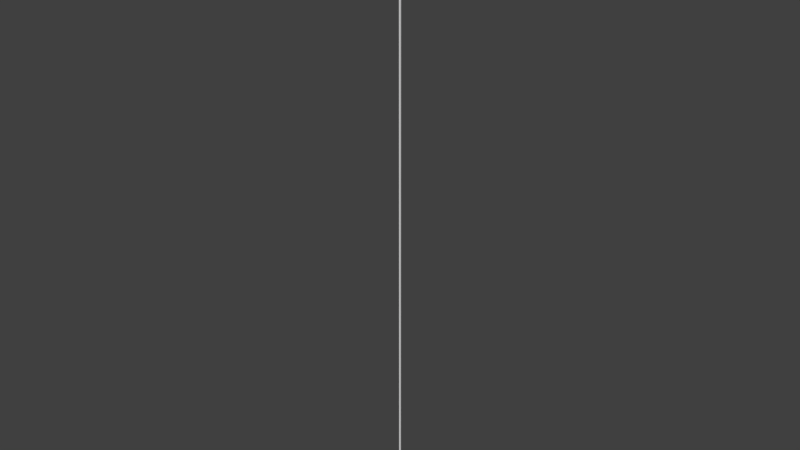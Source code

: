 # Source: shootyshoot.blend  (saved by Blender 2.79.0; exported with 4.5.12 LTS)
import bpy
from mathutils import Matrix  # noqa: F401  (used for matrix-valued properties, if any)

bpy.ops.wm.read_factory_settings(use_empty=True)
scene = bpy.context.scene
scene.name = 'Scene'

# ---- collections
col_collection_1 = bpy.data.collections.new('Collection 1'); scene.collection.children.link(col_collection_1)

# ---- world
world_world = bpy.data.worlds.new('World'); scene.world = world_world
world_world.color = (0.05088, 0.05088, 0.05088)
world_world.use_sun_shadow = False
world_world.sun_shadow_jitter_overblur = 0.0
world_world.cycles.sampling_method = 'MANUAL'

# ---- meshes
me_cube = bpy.data.meshes.new('Cube')
me_cube.from_pydata([(-1.0, -1.0, -1.0), (-1.0, -1.0, 1001.0), (-1.0, 1.0, -1.0), (-1.0, 1.0, 1001.0), (1.0, -1.0, -1.0), (1.0, -1.0, 1001.0), (1.0, 1.0, -1.0), (1.0, 1.0, 1001.0), (-41.57, 24.0, -1.167e-07), (-32.48, 18.75, -2.5), (-24.25, 14.0, 2.236e-08), (-24.0, 41.57, -1.167e-07), (-18.75, 32.48, -2.5), (-14.0, 24.25, 2.236e-08), (-2.48e-06, 48.0, -1.167e-07), (-3.815e-06, 37.5, -2.5), (-2.035e-06, 28.0, 2.236e-08), (24.0, 41.57, -1.167e-07), (18.75, 32.48, -2.5), (14.0, 24.25, 2.236e-08), (41.57, 24.0, -1.167e-07), (32.48, 18.75, -2.5), (24.25, 14.0, 2.236e-08), (48.0, 5.436e-06, -1.167e-07), (37.5, 9.537e-06, -2.5), (28.0, 2.4e-06, 2.236e-08), (41.57, -24.0, -1.167e-07), (32.48, -18.75, -2.5), (24.25, -14.0, 2.236e-08), (24.0, -41.57, -1.167e-07), (18.75, -32.48, -2.5), (14.0, -24.25, 2.236e-08), (8.965e-06, -48.0, -1.167e-07), (1.144e-05, -37.5, -2.5), (4.832e-06, -28.0, 2.236e-08), (-24.0, -41.57, -1.167e-07), (-18.75, -32.48, -2.5), (-14.0, -24.25, 2.236e-08), (-41.57, -24.0, -1.167e-07), (-32.48, -18.75, -2.5), (-24.25, -14.0, 2.236e-08), (-48.0, -1.059e-05, -1.167e-07), (-37.5, -9.537e-06, -2.5), (-28.0, -7.518e-06, 2.236e-08), (-32.48, 18.75, 2.5), (-41.57, 24.0, -1.167e-07), (-24.25, 14.0, 2.236e-08), (-18.75, 32.48, 2.5), (-24.0, 41.57, -1.167e-07), (-14.0, 24.25, 2.236e-08), (-3.815e-06, 37.5, 2.5), (-2.48e-06, 48.0, -1.167e-07), (-2.035e-06, 28.0, 2.236e-08), (18.75, 32.48, 2.5), (24.0, 41.57, -1.167e-07), (14.0, 24.25, 2.236e-08), (32.48, 18.75, 2.5), (41.57, 24.0, -1.167e-07), (24.25, 14.0, 2.236e-08), (37.5, 9.537e-06, 2.5), (48.0, 5.436e-06, -1.167e-07), (28.0, 2.4e-06, 2.236e-08), (32.48, -18.75, 2.5), (41.57, -24.0, -1.167e-07), (24.25, -14.0, 2.236e-08), (18.75, -32.48, 2.5), (24.0, -41.57, -1.167e-07), (14.0, -24.25, 2.236e-08), (1.144e-05, -37.5, 2.5), (8.965e-06, -48.0, -1.167e-07), (4.832e-06, -28.0, 2.236e-08), (-18.75, -32.48, 2.5), (-24.0, -41.57, -1.167e-07), (-14.0, -24.25, 2.236e-08), (-32.48, -18.75, 2.5), (-41.57, -24.0, -1.167e-07), (-24.25, -14.0, 2.236e-08), (-37.5, -9.537e-06, 2.5), (-48.0, -1.059e-05, -1.167e-07), (-28.0, -7.518e-06, 2.236e-08)], [], [(0, 1, 3, 2), (2, 3, 7, 6), (6, 7, 5, 4), (4, 5, 1, 0), (42, 41, 8, 9), (43, 42, 9, 10), (10, 9, 12, 13), (9, 8, 11, 12), (13, 12, 15, 16), (12, 11, 14, 15), (15, 14, 17, 18), (16, 15, 18, 19), (19, 18, 21, 22), (18, 17, 20, 21), (21, 20, 23, 24), (22, 21, 24, 25), (24, 23, 26, 27), (25, 24, 27, 28), (28, 27, 30, 31), (27, 26, 29, 30), (30, 29, 32, 33), (31, 30, 33, 34), (33, 32, 35, 36), (34, 33, 36, 37), (37, 36, 39, 40), (36, 35, 38, 39), (39, 38, 41, 42), (40, 39, 42, 43), (77, 79, 46, 44), (78, 77, 44, 45), (45, 44, 47, 48), (44, 46, 49, 47), (48, 47, 50, 51), (47, 49, 52, 50), (50, 52, 55, 53), (51, 50, 53, 54), (54, 53, 56, 57), (53, 55, 58, 56), (57, 56, 59, 60), (56, 58, 61, 59), (59, 61, 64, 62), (60, 59, 62, 63), (63, 62, 65, 66), (62, 64, 67, 65), (65, 67, 70, 68), (66, 65, 68, 69), (69, 68, 71, 72), (68, 70, 73, 71), (72, 71, 74, 75), (71, 73, 76, 74), (74, 76, 79, 77), (75, 74, 77, 78)])
me_cube.polygons.foreach_set('use_smooth', [0, 0, 0, 0, 1, 1, 1, 1, 1, 1, 1, 1, 1, 1, 1, 1, 1, 1, 1, 1, 1, 1, 1, 1, 1, 1, 1, 1, 1, 1, 1, 1, 1, 1, 1, 1, 1, 1, 1, 1, 1, 1, 1, 1, 1, 1, 1, 1, 1, 1, 1, 1])
_k = set([(8, 11), (8, 41), (10, 13), (10, 43), (11, 14), (13, 16), (14, 17), (16, 19), (17, 20), (19, 22), (20, 23), (22, 25), (23, 26), (25, 28), (26, 29), (28, 31), (29, 32), (31, 34), (32, 35), (34, 37), (35, 38), (37, 40), (38, 41), (40, 43), (45, 48), (45, 78), (46, 49), (46, 79), (48, 51), (49, 52), (51, 54), (52, 55), (54, 57), (55, 58), (57, 60), (58, 61), (60, 63), (61, 64), (63, 66), (64, 67), (66, 69), (67, 70), (69, 72), (70, 73), (72, 75), (73, 76), (75, 78), (76, 79)])
me_cube.attributes.new('sharp_edge', 'BOOLEAN', 'EDGE').data.foreach_set('value', [ (min(e.vertices), max(e.vertices)) in _k for e in me_cube.edges])
me_cube.use_remesh_preserve_volume = False
me_cube.use_remesh_preserve_attributes = False
me_cube.use_mirror_vertex_groups = False
me_cube.update()

# ---- objects
ob_shootyshoot = bpy.data.objects.new('shootyshoot', me_cube)

# ---- transforms, parenting, visibility, modifiers, constraints
ob_shootyshoot.location = (0.0, 0.0, 0.0)
ob_shootyshoot.scale = (0.1, 0.1, 0.1)
ob_shootyshoot.lineart.crease_threshold = 0.0

# ---- collection membership
col_collection_1.objects.link(ob_shootyshoot)

# ---- scene / render settings (as saved in the file)
scene.frame_start = 1; scene.frame_end = 250; scene.frame_set(1)
scene.render.engine = 'BLENDER_EEVEE_NEXT'
scene.render.resolution_percentage = 50
scene.render.dither_intensity = 0.0
scene.cycles.use_denoising = False
scene.cycles.samples = 128
scene.cycles.sampling_pattern = 'TABULATED_SOBOL'
scene.cycles.use_adaptive_sampling = False
scene.cycles.use_light_tree = False
scene.cycles.blur_glossy = 0.0
scene.cycles.sample_clamp_indirect = 0.0
scene.view_settings.view_transform = 'Standard'
bpy.context.view_layer.update()

# ---- added for rendering (the .blend has no active camera and no usable light): camera, sun
cam_auto = bpy.data.cameras.new('AutoCamera')
cam_auto.lens = 50.0
cam_auto.sensor_width = 36.0
cam_auto.clip_end = 1644.29
ob_auto_camera = bpy.data.objects.new('AutoCamera', cam_auto)
scene.collection.objects.link(ob_auto_camera)
ob_auto_camera.location = (93.6922, -112.431, 124.879)
ob_auto_camera.rotation_euler = (1.09748, -7.21219e-08, 0.694738)
scene.camera = ob_auto_camera
light_auto_sun = bpy.data.lights.new('AutoSun', 'SUN')
light_auto_sun.energy = 3.0
light_auto_sun.angle = 0.0523599
ob_auto_sun = bpy.data.objects.new('AutoSun', light_auto_sun)
scene.collection.objects.link(ob_auto_sun)
ob_auto_sun.rotation_euler = (0.872665, 0.174533, 0.523599)
bpy.context.view_layer.update()
